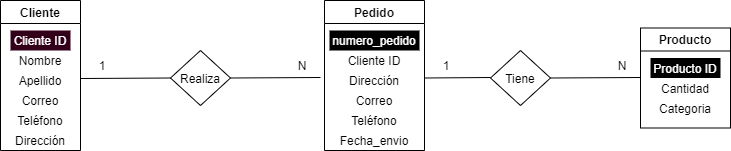

The diagram above was exported from draw.io. Its source (the exported page's mxGraphModel, read from the mxfile embedded in the PNG):
<mxGraphModel dx="1038" dy="489" grid="1" gridSize="10" guides="1" tooltips="1" connect="1" arrows="1" fold="1" page="1" pageScale="1" pageWidth="827" pageHeight="1169" math="0" shadow="0">
  <root>
    <mxCell id="0" />
    <mxCell id="1" parent="0" />
    <mxCell id="XCyz-RJLiaTBM9VUYuTm-2" value="Cliente" style="swimlane;" vertex="1" parent="1">
      <mxGeometry x="40" y="80" width="80" height="150" as="geometry" />
    </mxCell>
    <mxCell id="XCyz-RJLiaTBM9VUYuTm-5" value="Cliente ID" style="text;html=1;align=center;verticalAlign=middle;whiteSpace=wrap;rounded=0;fillColor=#33001A;fontColor=#FFFFFF;" vertex="1" parent="XCyz-RJLiaTBM9VUYuTm-2">
      <mxGeometry x="10" y="30" width="60" height="20" as="geometry" />
    </mxCell>
    <mxCell id="XCyz-RJLiaTBM9VUYuTm-6" value="Nombre" style="text;html=1;strokeColor=none;fillColor=none;align=center;verticalAlign=middle;whiteSpace=wrap;rounded=0;" vertex="1" parent="XCyz-RJLiaTBM9VUYuTm-2">
      <mxGeometry x="10" y="50" width="60" height="20" as="geometry" />
    </mxCell>
    <mxCell id="XCyz-RJLiaTBM9VUYuTm-7" value="Apellido" style="text;html=1;strokeColor=none;fillColor=none;align=center;verticalAlign=middle;whiteSpace=wrap;rounded=0;" vertex="1" parent="XCyz-RJLiaTBM9VUYuTm-2">
      <mxGeometry x="10" y="70" width="60" height="20" as="geometry" />
    </mxCell>
    <mxCell id="XCyz-RJLiaTBM9VUYuTm-8" value="Correo" style="text;html=1;strokeColor=none;fillColor=none;align=center;verticalAlign=middle;whiteSpace=wrap;rounded=0;" vertex="1" parent="XCyz-RJLiaTBM9VUYuTm-2">
      <mxGeometry x="10" y="90" width="60" height="20" as="geometry" />
    </mxCell>
    <mxCell id="XCyz-RJLiaTBM9VUYuTm-9" value="Teléfono" style="text;html=1;strokeColor=none;fillColor=none;align=center;verticalAlign=middle;whiteSpace=wrap;rounded=0;" vertex="1" parent="XCyz-RJLiaTBM9VUYuTm-2">
      <mxGeometry x="10" y="110" width="60" height="20" as="geometry" />
    </mxCell>
    <mxCell id="XCyz-RJLiaTBM9VUYuTm-13" value="Dirección" style="text;html=1;strokeColor=none;fillColor=none;align=center;verticalAlign=middle;whiteSpace=wrap;rounded=0;" vertex="1" parent="XCyz-RJLiaTBM9VUYuTm-2">
      <mxGeometry x="10" y="130" width="60" height="20" as="geometry" />
    </mxCell>
    <mxCell id="XCyz-RJLiaTBM9VUYuTm-3" value="Pedido" style="swimlane;" vertex="1" parent="1">
      <mxGeometry x="364" y="80" width="100" height="150" as="geometry" />
    </mxCell>
    <mxCell id="XCyz-RJLiaTBM9VUYuTm-14" value="Dirección" style="text;html=1;strokeColor=none;fillColor=none;align=center;verticalAlign=middle;whiteSpace=wrap;rounded=0;" vertex="1" parent="XCyz-RJLiaTBM9VUYuTm-3">
      <mxGeometry x="20" y="70" width="60" height="20" as="geometry" />
    </mxCell>
    <mxCell id="XCyz-RJLiaTBM9VUYuTm-15" value="Correo" style="text;html=1;strokeColor=none;fillColor=none;align=center;verticalAlign=middle;whiteSpace=wrap;rounded=0;" vertex="1" parent="XCyz-RJLiaTBM9VUYuTm-3">
      <mxGeometry x="20" y="90" width="60" height="20" as="geometry" />
    </mxCell>
    <mxCell id="XCyz-RJLiaTBM9VUYuTm-16" value="Teléfono" style="text;html=1;strokeColor=none;fillColor=none;align=center;verticalAlign=middle;whiteSpace=wrap;rounded=0;" vertex="1" parent="XCyz-RJLiaTBM9VUYuTm-3">
      <mxGeometry x="20" y="110" width="60" height="20" as="geometry" />
    </mxCell>
    <mxCell id="XCyz-RJLiaTBM9VUYuTm-17" value="Fecha_envio" style="text;html=1;strokeColor=none;fillColor=none;align=center;verticalAlign=middle;whiteSpace=wrap;rounded=0;" vertex="1" parent="XCyz-RJLiaTBM9VUYuTm-3">
      <mxGeometry x="20" y="130" width="60" height="20" as="geometry" />
    </mxCell>
    <mxCell id="XCyz-RJLiaTBM9VUYuTm-12" value="numero_pedido" style="text;html=1;strokeColor=none;align=center;verticalAlign=middle;whiteSpace=wrap;rounded=0;fillColor=#000000;fontColor=#FFFFFF;" vertex="1" parent="XCyz-RJLiaTBM9VUYuTm-3">
      <mxGeometry x="5" y="30" width="90" height="20" as="geometry" />
    </mxCell>
    <mxCell id="XCyz-RJLiaTBM9VUYuTm-11" value="Cliente ID" style="text;html=1;strokeColor=none;align=center;verticalAlign=middle;whiteSpace=wrap;rounded=0;" vertex="1" parent="XCyz-RJLiaTBM9VUYuTm-3">
      <mxGeometry x="20" y="50" width="60" height="20" as="geometry" />
    </mxCell>
    <mxCell id="XCyz-RJLiaTBM9VUYuTm-4" value="Producto" style="swimlane;" vertex="1" parent="1">
      <mxGeometry x="680" y="107.5" width="90" height="100" as="geometry" />
    </mxCell>
    <mxCell id="XCyz-RJLiaTBM9VUYuTm-19" value="Cantidad" style="text;html=1;strokeColor=none;fillColor=none;align=center;verticalAlign=middle;whiteSpace=wrap;rounded=0;" vertex="1" parent="XCyz-RJLiaTBM9VUYuTm-4">
      <mxGeometry x="10" y="50" width="70" height="20" as="geometry" />
    </mxCell>
    <mxCell id="XCyz-RJLiaTBM9VUYuTm-20" value="Categoria" style="text;html=1;strokeColor=none;fillColor=none;align=center;verticalAlign=middle;whiteSpace=wrap;rounded=0;" vertex="1" parent="XCyz-RJLiaTBM9VUYuTm-4">
      <mxGeometry x="10" y="70" width="70" height="20" as="geometry" />
    </mxCell>
    <mxCell id="XCyz-RJLiaTBM9VUYuTm-18" value="Producto ID" style="text;html=1;strokeColor=none;align=center;verticalAlign=middle;whiteSpace=wrap;rounded=0;fillColor=#000000;fontColor=#FFFFFF;" vertex="1" parent="XCyz-RJLiaTBM9VUYuTm-4">
      <mxGeometry x="10" y="30" width="70" height="20" as="geometry" />
    </mxCell>
    <mxCell id="XCyz-RJLiaTBM9VUYuTm-41" value="" style="rhombus;whiteSpace=wrap;html=1;fontColor=#FFFFFF;fillColor=none;" vertex="1" parent="1">
      <mxGeometry x="210" y="130" width="60" height="55" as="geometry" />
    </mxCell>
    <mxCell id="XCyz-RJLiaTBM9VUYuTm-42" value="" style="rhombus;whiteSpace=wrap;html=1;fontColor=#FFFFFF;fillColor=none;" vertex="1" parent="1">
      <mxGeometry x="530" y="130" width="60" height="55" as="geometry" />
    </mxCell>
    <mxCell id="XCyz-RJLiaTBM9VUYuTm-45" value="" style="endArrow=none;html=1;fontColor=#FFFFFF;entryX=0;entryY=0.5;entryDx=0;entryDy=0;" edge="1" parent="1" target="XCyz-RJLiaTBM9VUYuTm-41">
      <mxGeometry width="50" height="50" relative="1" as="geometry">
        <mxPoint x="120" y="158" as="sourcePoint" />
        <mxPoint x="190" y="157" as="targetPoint" />
      </mxGeometry>
    </mxCell>
    <mxCell id="XCyz-RJLiaTBM9VUYuTm-46" value="" style="endArrow=none;html=1;fontColor=#FFFFFF;entryX=0;entryY=0.5;entryDx=0;entryDy=0;" edge="1" parent="1">
      <mxGeometry width="50" height="50" relative="1" as="geometry">
        <mxPoint x="270" y="157.5" as="sourcePoint" />
        <mxPoint x="360" y="157" as="targetPoint" />
      </mxGeometry>
    </mxCell>
    <mxCell id="XCyz-RJLiaTBM9VUYuTm-47" value="" style="endArrow=none;html=1;fontColor=#FFFFFF;" edge="1" parent="1">
      <mxGeometry width="50" height="50" relative="1" as="geometry">
        <mxPoint x="464" y="157.5" as="sourcePoint" />
        <mxPoint x="530" y="157" as="targetPoint" />
      </mxGeometry>
    </mxCell>
    <mxCell id="XCyz-RJLiaTBM9VUYuTm-48" value="" style="endArrow=none;html=1;fontColor=#FFFFFF;entryX=0;entryY=0.5;entryDx=0;entryDy=0;" edge="1" parent="1">
      <mxGeometry width="50" height="50" relative="1" as="geometry">
        <mxPoint x="590" y="157.5" as="sourcePoint" />
        <mxPoint x="680" y="157" as="targetPoint" />
      </mxGeometry>
    </mxCell>
    <mxCell id="XCyz-RJLiaTBM9VUYuTm-49" value="Realiza" style="text;html=1;strokeColor=none;fillColor=none;align=center;verticalAlign=middle;whiteSpace=wrap;rounded=0;" vertex="1" parent="1">
      <mxGeometry x="220" y="147.5" width="40" height="20" as="geometry" />
    </mxCell>
    <mxCell id="XCyz-RJLiaTBM9VUYuTm-50" value="N" style="text;html=1;strokeColor=none;fillColor=none;align=center;verticalAlign=middle;whiteSpace=wrap;rounded=0;" vertex="1" parent="1">
      <mxGeometry x="320" y="130" width="44" height="30" as="geometry" />
    </mxCell>
    <mxCell id="XCyz-RJLiaTBM9VUYuTm-53" value="N" style="text;html=1;strokeColor=none;fillColor=none;align=center;verticalAlign=middle;whiteSpace=wrap;rounded=0;" vertex="1" parent="1">
      <mxGeometry x="640" y="130" width="44" height="30" as="geometry" />
    </mxCell>
    <mxCell id="XCyz-RJLiaTBM9VUYuTm-54" value="1" style="text;html=1;strokeColor=none;fillColor=none;align=center;verticalAlign=middle;whiteSpace=wrap;rounded=0;" vertex="1" parent="1">
      <mxGeometry x="120" y="130" width="44" height="30" as="geometry" />
    </mxCell>
    <mxCell id="XCyz-RJLiaTBM9VUYuTm-55" value="1" style="text;html=1;strokeColor=none;fillColor=none;align=center;verticalAlign=middle;whiteSpace=wrap;rounded=0;" vertex="1" parent="1">
      <mxGeometry x="464" y="130" width="44" height="30" as="geometry" />
    </mxCell>
    <mxCell id="XCyz-RJLiaTBM9VUYuTm-56" value="Tiene" style="text;html=1;strokeColor=none;fillColor=none;align=center;verticalAlign=middle;whiteSpace=wrap;rounded=0;" vertex="1" parent="1">
      <mxGeometry x="540" y="147.5" width="40" height="20" as="geometry" />
    </mxCell>
  </root>
</mxGraphModel>